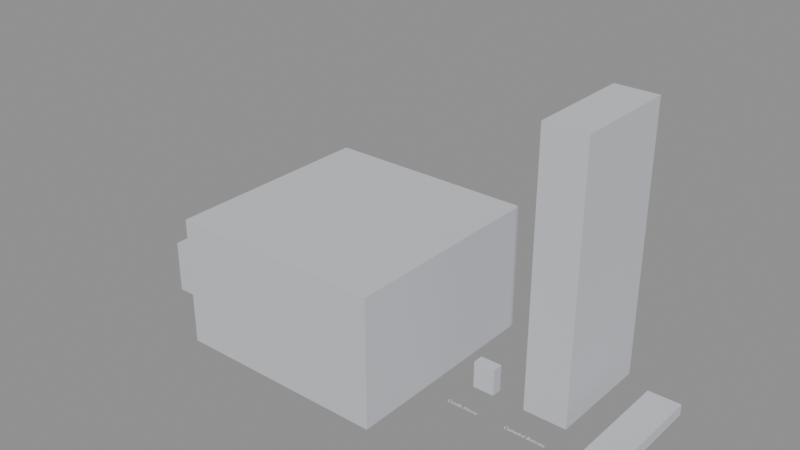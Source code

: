 # Source: KIT_ICE_IceCavesAndCathedral.blend  (saved by Blender 4.2.66; exported with 4.5.12 LTS)
import bpy
from mathutils import Matrix  # noqa: F401  (used for matrix-valued properties, if any)

bpy.ops.wm.read_factory_settings(use_empty=True)
scene = bpy.context.scene
scene.name = 'KIT-ICE'

# ---- collections
col_kit_ice = bpy.data.collections.new('KIT-ICE'); scene.collection.children.link(col_kit_ice)
col_kit_ice_reference = bpy.data.collections.new('KIT-ICE_Reference'); col_kit_ice.children.link(col_kit_ice_reference)

# ---- materials (node trees are filled in below, after node groups)
mat_mi_sow_kitblockout = bpy.data.materials.new('MI_SOW_KitBlockout')
mat_mi_sow_kitblockout.diffuse_color = (0.6, 0.62, 0.66, 1.0)

# ---- material node trees

# ---- meshes
me_sm_kit_ice_icetunnel10 = bpy.data.meshes.new('SM_KIT_ICE_IceTunnel10')
me_sm_kit_ice_icetunnel10.from_pydata([(-2.5, -5.0, 0.0), (-2.5, -5.0, 5.0), (-2.5, 5.0, 0.0), (-2.5, 5.0, 5.0), (2.5, -5.0, 0.0), (2.5, -5.0, 5.0), (2.5, 5.0, 0.0), (2.5, 5.0, 5.0)], [], [(0, 1, 3, 2), (2, 3, 7, 6), (6, 7, 5, 4), (4, 5, 1, 0), (2, 6, 4, 0), (7, 3, 1, 5)])
me_sm_kit_ice_icetunnel10.materials.append(mat_mi_sow_kitblockout)
me_sm_kit_ice_icetunnel10.update()
me_sm_kit_ice_icechamber = bpy.data.meshes.new('SM_KIT_ICE_IceChamber')
me_sm_kit_ice_icechamber.from_pydata([(-10.0, -10.0, 0.0), (-10.0, -10.0, 12.0), (-10.0, 10.0, 0.0), (-10.0, 10.0, 12.0), (10.0, -10.0, 0.0), (10.0, -10.0, 12.0), (10.0, 10.0, 0.0), (10.0, 10.0, 12.0)], [], [(0, 1, 3, 2), (2, 3, 7, 6), (6, 7, 5, 4), (4, 5, 1, 0), (2, 6, 4, 0), (7, 3, 1, 5)])
me_sm_kit_ice_icechamber.materials.append(mat_mi_sow_kitblockout)
me_sm_kit_ice_icechamber.update()
me_sm_kit_ice_candlealcove = bpy.data.meshes.new('SM_KIT_ICE_CandleAlcove')
me_sm_kit_ice_candlealcove.from_pydata([(0.0, 0.0, 0.0), (0.0, 0.0, 2.5), (0.0, 1.0, 0.0), (0.0, 1.0, 2.5), (2.0, 0.0, 0.0), (2.0, 0.0, 2.5), (2.0, 1.0, 0.0), (2.0, 1.0, 2.5)], [], [(0, 1, 3, 2), (2, 3, 7, 6), (6, 7, 5, 4), (4, 5, 1, 0), (2, 6, 4, 0), (7, 3, 1, 5)])
me_sm_kit_ice_candlealcove.materials.append(mat_mi_sow_kitblockout)
me_sm_kit_ice_candlealcove.update()
me_sm_kit_ice_cathedralbuttress = bpy.data.meshes.new('SM_KIT_ICE_CathedralButtress')
me_sm_kit_ice_cathedralbuttress.from_pydata([(0.0, 0.0, 0.0), (0.0, 0.0, 25.0), (0.0, 10.0, 0.0), (0.0, 10.0, 25.0), (4.0, 0.0, 0.0), (4.0, 0.0, 25.0), (4.0, 10.0, 0.0), (4.0, 10.0, 25.0)], [], [(0, 1, 3, 2), (2, 3, 7, 6), (6, 7, 5, 4), (4, 5, 1, 0), (2, 6, 4, 0), (7, 3, 1, 5)])
me_sm_kit_ice_cathedralbuttress.materials.append(mat_mi_sow_kitblockout)
me_sm_kit_ice_cathedralbuttress.update()
me_sm_kit_ice_crevassebridge = bpy.data.meshes.new('SM_KIT_ICE_CrevasseBridge')
me_sm_kit_ice_crevassebridge.from_pydata([(-1.5, -7.5, 0.0), (-1.5, -7.5, 1.0), (-1.5, 7.5, 0.0), (-1.5, 7.5, 1.0), (1.5, -7.5, 0.0), (1.5, -7.5, 1.0), (1.5, 7.5, 0.0), (1.5, 7.5, 1.0)], [], [(0, 1, 3, 2), (2, 3, 7, 6), (6, 7, 5, 4), (4, 5, 1, 0), (2, 6, 4, 0), (7, 3, 1, 5)])
me_sm_kit_ice_crevassebridge.materials.append(mat_mi_sow_kitblockout)
me_sm_kit_ice_crevassebridge.update()

# ---- curves / text
txt_ref_label_sm_kit_ice_icetunnel10 = bpy.data.curves.new('REF_Label_SM_KIT_ICE_IceTunnel10', 'FONT')
txt_ref_label_sm_kit_ice_icetunnel10.dimensions = '2D'
txt_ref_label_sm_kit_ice_icetunnel10.body = 'Ice Tunnel 10'
txt_ref_label_sm_kit_ice_icetunnel10.align_x = 'CENTER'
txt_ref_label_sm_kit_ice_icetunnel10.size = 0.5
txt_ref_label_sm_kit_ice_icechamber = bpy.data.curves.new('REF_Label_SM_KIT_ICE_IceChamber', 'FONT')
txt_ref_label_sm_kit_ice_icechamber.dimensions = '2D'
txt_ref_label_sm_kit_ice_icechamber.body = 'Ice Chamber'
txt_ref_label_sm_kit_ice_icechamber.align_x = 'CENTER'
txt_ref_label_sm_kit_ice_icechamber.size = 0.5
txt_ref_label_sm_kit_ice_candlealcove = bpy.data.curves.new('REF_Label_SM_KIT_ICE_CandleAlcove', 'FONT')
txt_ref_label_sm_kit_ice_candlealcove.dimensions = '2D'
txt_ref_label_sm_kit_ice_candlealcove.body = 'Candle Alcove'
txt_ref_label_sm_kit_ice_candlealcove.align_x = 'CENTER'
txt_ref_label_sm_kit_ice_candlealcove.size = 0.5
txt_ref_label_sm_kit_ice_cathedralbuttress = bpy.data.curves.new('REF_Label_SM_KIT_ICE_CathedralButtress', 'FONT')
txt_ref_label_sm_kit_ice_cathedralbuttress.dimensions = '2D'
txt_ref_label_sm_kit_ice_cathedralbuttress.body = 'Cathedral Buttress'
txt_ref_label_sm_kit_ice_cathedralbuttress.align_x = 'CENTER'
txt_ref_label_sm_kit_ice_cathedralbuttress.size = 0.5
txt_ref_label_sm_kit_ice_crevassebridge = bpy.data.curves.new('REF_Label_SM_KIT_ICE_CrevasseBridge', 'FONT')
txt_ref_label_sm_kit_ice_crevassebridge.dimensions = '2D'
txt_ref_label_sm_kit_ice_crevassebridge.body = 'Crevasse Bridge'
txt_ref_label_sm_kit_ice_crevassebridge.align_x = 'CENTER'
txt_ref_label_sm_kit_ice_crevassebridge.size = 0.5

# ---- objects
ob_kit_kit_ice = bpy.data.objects.new('KIT_KIT_ICE', None)
ob_sm_kit_ice_icetunnel10 = bpy.data.objects.new('SM_KIT_ICE_IceTunnel10', me_sm_kit_ice_icetunnel10)
ob_sm_kit_ice_icechamber = bpy.data.objects.new('SM_KIT_ICE_IceChamber', me_sm_kit_ice_icechamber)
ob_sm_kit_ice_candlealcove = bpy.data.objects.new('SM_KIT_ICE_CandleAlcove', me_sm_kit_ice_candlealcove)
ob_sm_kit_ice_cathedralbuttress = bpy.data.objects.new('SM_KIT_ICE_CathedralButtress', me_sm_kit_ice_cathedralbuttress)
ob_sm_kit_ice_crevassebridge = bpy.data.objects.new('SM_KIT_ICE_CrevasseBridge', me_sm_kit_ice_crevassebridge)
ob_ref_label_sm_kit_ice_icetunnel10 = bpy.data.objects.new('REF_Label_SM_KIT_ICE_IceTunnel10', txt_ref_label_sm_kit_ice_icetunnel10)
ob_ref_label_sm_kit_ice_icechamber = bpy.data.objects.new('REF_Label_SM_KIT_ICE_IceChamber', txt_ref_label_sm_kit_ice_icechamber)
ob_ref_label_sm_kit_ice_candlealcove = bpy.data.objects.new('REF_Label_SM_KIT_ICE_CandleAlcove', txt_ref_label_sm_kit_ice_candlealcove)
ob_ref_label_sm_kit_ice_cathedralbuttress = bpy.data.objects.new('REF_Label_SM_KIT_ICE_CathedralButtress', txt_ref_label_sm_kit_ice_cathedralbuttress)
ob_ref_label_sm_kit_ice_crevassebridge = bpy.data.objects.new('REF_Label_SM_KIT_ICE_CrevasseBridge', txt_ref_label_sm_kit_ice_crevassebridge)

# ---- transforms, parenting, visibility, modifiers, constraints
ob_kit_kit_ice.location = (0.0, 0.0, 0.0)
ob_kit_kit_ice.empty_display_type = 'CUBE'
ob_sm_kit_ice_icetunnel10.location = (2.5, 0.0, 0.0)
ob_sm_kit_ice_icechamber.location = (18.0, 0.0, 0.0)
ob_sm_kit_ice_candlealcove.location = (31.0, 0.0, 0.0)
ob_sm_kit_ice_cathedralbuttress.location = (36.0, 0.0, 0.0)
ob_sm_kit_ice_crevassebridge.location = (44.5, 0.0, 0.0)
ob_ref_label_sm_kit_ice_icetunnel10.location = (2.5, -3.0, 0.02)
ob_ref_label_sm_kit_ice_icechamber.location = (18.0, -3.0, 0.02)
ob_ref_label_sm_kit_ice_candlealcove.location = (32.0, -3.0, 0.02)
ob_ref_label_sm_kit_ice_cathedralbuttress.location = (38.0, -3.0, 0.02)
ob_ref_label_sm_kit_ice_crevassebridge.location = (44.5, -3.0, 0.02)

# ---- collection membership
scene.collection.objects.link(ob_kit_kit_ice)
col_kit_ice.objects.link(ob_sm_kit_ice_icetunnel10)
col_kit_ice.objects.link(ob_sm_kit_ice_icechamber)
col_kit_ice.objects.link(ob_sm_kit_ice_candlealcove)
col_kit_ice.objects.link(ob_sm_kit_ice_cathedralbuttress)
col_kit_ice.objects.link(ob_sm_kit_ice_crevassebridge)
col_kit_ice_reference.objects.link(ob_ref_label_sm_kit_ice_icetunnel10)
col_kit_ice_reference.objects.link(ob_ref_label_sm_kit_ice_icechamber)
col_kit_ice_reference.objects.link(ob_ref_label_sm_kit_ice_candlealcove)
col_kit_ice_reference.objects.link(ob_ref_label_sm_kit_ice_cathedralbuttress)
col_kit_ice_reference.objects.link(ob_ref_label_sm_kit_ice_crevassebridge)

# ---- scene / render settings (as saved in the file)
scene.frame_start = 1; scene.frame_end = 250; scene.frame_set(1)
scene.render.engine = 'BLENDER_EEVEE_NEXT'
bpy.context.view_layer.update()

# ---- added for rendering (the .blend has no active camera and no usable light): camera, sun + grey world if the file has none
cam_auto = bpy.data.cameras.new('AutoCamera')
cam_auto.lens = 50.0
cam_auto.sensor_width = 36.0
cam_auto.clip_end = 1000.0
ob_auto_camera = bpy.data.objects.new('AutoCamera', cam_auto)
scene.collection.objects.link(ob_auto_camera)
ob_auto_camera.location = (75.0123, -62.3393, 54.0595)
ob_auto_camera.rotation_euler = (1.09748, -7.21219e-08, 0.694738)
scene.camera = ob_auto_camera
light_auto_sun = bpy.data.lights.new('AutoSun', 'SUN')
light_auto_sun.energy = 3.0
light_auto_sun.angle = 0.0523599
ob_auto_sun = bpy.data.objects.new('AutoSun', light_auto_sun)
scene.collection.objects.link(ob_auto_sun)
ob_auto_sun.rotation_euler = (0.872665, 0.174533, 0.523599)
if scene.world is None:
    world_auto = bpy.data.worlds.new('AutoWorld')
    world_auto.color = (0.3, 0.3, 0.3)
    scene.world = world_auto
bpy.context.view_layer.update()
